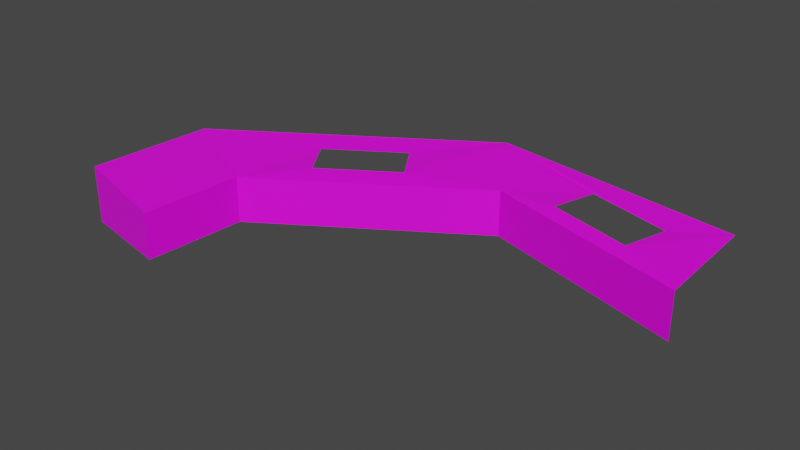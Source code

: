 # Source: edgeS4.blend  (saved by Blender 2.90.8; exported with 4.5.12 LTS)
import bpy
from mathutils import Matrix  # noqa: F401  (used for matrix-valued properties, if any)

bpy.ops.wm.read_factory_settings(use_empty=True)
scene = bpy.context.scene
scene.name = 'Scene'

# ---- collections
col_collection = bpy.data.collections.new('Collection'); scene.collection.children.link(col_collection)

# ---- images (referenced by path relative to the original .blend; pixels are not part of the script)
import os
ASSET_DIR = os.environ.get("B2B_ASSET_DIR", "")  # directory of the original .blend (textures are referenced by path, not embedded)
HERE = os.path.dirname(os.path.abspath(__file__))  # packed textures are extracted next to this script under _unpacked/

def load_image(name, relpath, width, height, colorspace="sRGB"):
    """Load a texture the original file referenced (path relative to the .blend, or extracted next to this script)."""
    p = next((c for c in (os.path.join(HERE, relpath), os.path.join(ASSET_DIR, relpath)) if relpath and os.path.exists(c)), "")
    if p:
        img = bpy.data.images.load(p, check_existing=True)
        img.name = name
    else:  # same state as the original file: an image datablock whose file is absent (Cycles renders it pink)
        img = bpy.data.images.new(name, width, height)
        img.source = "FILE"
        img.filepath = "//" + (relpath or name)
    img.colorspace_settings.name = colorspace
    return img
img_tex_edge_png = load_image('tex_edge.png', 'tex_edge.png', 1024, 1024, 'sRGB')

# ---- materials (node trees are filled in below, after node groups)
mat_material = bpy.data.materials.new('Material')
mat_material.use_transparent_shadow = False

# ---- material node trees
mat_material.use_nodes = True; mat_material.node_tree.nodes.clear()
_N = mat_material.node_tree.nodes; _L = mat_material.node_tree.links
n0 = _N.new('ShaderNodeBsdfPrincipled'); n0.name = 'Principled BSDF'; n0.location = (10, 300)
n0.distribution = 'GGX'
n0.subsurface_method = 'BURLEY'
n0.inputs[3].default_value = 1.45
n0.inputs[27].default_value = (0.0, 0.0, 0.0, 1.0)
n0.inputs[28].default_value = 1.0
n1 = _N.new('ShaderNodeOutputMaterial'); n1.name = 'Material Output'; n1.location = (300, 300)
n2 = _N.new('ShaderNodeTexImage'); n2.name = 'Image Texture'; n2.location = (-534, 208)
n2.image = img_tex_edge_png
_L.new(n0.outputs[0], n1.inputs[0])
_L.new(n2.outputs[0], n0.inputs[0])
n1.is_active_output = True

# ---- world
world_world = bpy.data.worlds.new('World'); scene.world = world_world
world_world.use_nodes = True; world_world.node_tree.nodes.clear()
_N = world_world.node_tree.nodes; _L = world_world.node_tree.links
n0 = _N.new('ShaderNodeOutputWorld'); n0.name = 'World Output'; n0.location = (300, 300)
n1 = _N.new('ShaderNodeBackground'); n1.name = 'Background'; n1.location = (10, 300)
n1.inputs[0].default_value = (0.05088, 0.05088, 0.05088, 1.0)
_L.new(n1.outputs[0], n0.inputs[0])
n0.is_active_output = True
world_world.color = (0.05088, 0.05088, 0.05088)
world_world.use_sun_shadow = False
world_world.sun_shadow_jitter_overblur = 0.0

# ---- meshes
me_plane_001 = bpy.data.meshes.new('Plane.001')
me_plane_001.from_pydata([(-6.805e-08, 11.47, -0.6356), (16.95, 8.476, -0.6356), (8.476, 13.96, -0.6356), (-6.805e-08, 11.47, 1.272), (16.95, 8.476, 1.272), (8.476, 13.96, 1.272), (17.21, 4.238, 1.272), (17.21, 4.238, -0.6356), (6.064, 13.92, 1.391), (16.17, 12.37, 1.391), (2.609, 12.91, 1.391), (5.531, 15.75, 1.391), (13.15, 14.32, 1.391), (2.075, 14.74, 1.391), (12.12, 12.73, 1.391), (15.14, 10.77, 1.391), (-8.5e-08, 15.76, 1.51), (21.18, 10.59, 1.51), (10.59, 17.43, 1.51), (21.5, 5.294, 1.51), (21.5, 5.294, -0.8733)], [], [(4, 1, 7, 6), (1, 4, 5, 2), (2, 5, 3, 0), (4, 6, 19, 17), (6, 7, 20, 19), (13, 11, 18, 16), (3, 5, 8, 10), (4, 15, 14, 5), (9, 15, 4, 17), (9, 17, 18, 12), (14, 12, 18, 5), (11, 8, 5, 18), (16, 3, 10, 13)])
_uv = me_plane_001.uv_layers.new(name='UVMap')
_uv.uv.foreach_set('vector', [0.2074, 0.7573, 0.2858, 0.7346, 0.329, 0.8824, 0.2714, 0.8708, 0.2858, 0.7346, 0.2074, 0.7573, 0.152, 0.3327, 0.2253, 0.3396, 0.2253, 0.3396, 0.152, 0.3327, 0.2711, 0.01815, 0.329, 0.03928, 0.2074, 0.7573, 0.2714, 0.8708, 0.1973, 0.9586, 0.0581, 0.8506, 0.2714, 0.8708, 0.329, 0.8824, 0.2585, 0.9999, 0.1973, 0.9586, 0.1524, 0.07697, 0.09602, 0.1989, 5.735e-05, 0.3779, 0.1271, 5.735e-05, 0.2711, 0.01815, 0.152, 0.3327, 0.1642, 0.2296, 0.214, 0.1039, 0.2074, 0.7573, 0.1546, 0.6429, 0.1372, 0.5004, 0.152, 0.3327, 0.08145, 0.6503, 0.1546, 0.6429, 0.2074, 0.7573, 0.0581, 0.8506, 0.08145, 0.6503, 0.0581, 0.8506, 5.735e-05, 0.3779, 0.06364, 0.5125, 0.1372, 0.5004, 0.06364, 0.5125, 5.735e-05, 0.3779, 0.152, 0.3327, 0.09602, 0.1989, 0.1642, 0.2296, 0.152, 0.3327, 5.735e-05, 0.3779, 0.1271, 5.735e-05, 0.2711, 0.01815, 0.214, 0.1039, 0.1524, 0.07697])
me_plane_001.materials.append(mat_material)
me_plane_001.use_remesh_fix_poles = True
me_plane_001.use_remesh_preserve_attributes = False
me_plane_001.use_mirror_vertex_groups = False
me_plane_001.update()

# ---- objects
ob_plane = bpy.data.objects.new('Plane', me_plane_001)

# ---- transforms, parenting, visibility, modifiers, constraints
ob_plane.location = (0.0, 0.0, 0.0)
ob_plane.rotation_euler = (0.0, 0.0, 6.283)
ob_plane.scale = (-1.0, 1.0, 1.0)
ob_plane.lineart.crease_threshold = 0.0

# ---- collection membership
col_collection.objects.link(ob_plane)

# ---- scene / render settings (as saved in the file)
scene.frame_start = 1; scene.frame_end = 250; scene.frame_set(0)
scene.render.engine = 'BLENDER_EEVEE_NEXT'
scene.cycles.use_denoising = False
scene.cycles.samples = 128
scene.cycles.sampling_pattern = 'TABULATED_SOBOL'
scene.cycles.use_adaptive_sampling = False
scene.cycles.use_light_tree = False
scene.view_settings.view_transform = 'Filmic'
bpy.context.view_layer.update()

# ---- added for rendering (the .blend has no active camera and no usable light): camera, sun
cam_auto = bpy.data.cameras.new('AutoCamera')
cam_auto.lens = 50.0
cam_auto.sensor_width = 36.0
cam_auto.clip_end = 1000.0
ob_auto_camera = bpy.data.objects.new('AutoCamera', cam_auto)
scene.collection.objects.link(ob_auto_camera)
ob_auto_camera.location = (12.6928, -17.2944, 19.0715)
ob_auto_camera.rotation_euler = (1.09748, -7.21219e-08, 0.694738)
scene.camera = ob_auto_camera
light_auto_sun = bpy.data.lights.new('AutoSun', 'SUN')
light_auto_sun.energy = 3.0
light_auto_sun.angle = 0.0523599
ob_auto_sun = bpy.data.objects.new('AutoSun', light_auto_sun)
scene.collection.objects.link(ob_auto_sun)
ob_auto_sun.rotation_euler = (0.872665, 0.174533, 0.523599)
bpy.context.view_layer.update()
